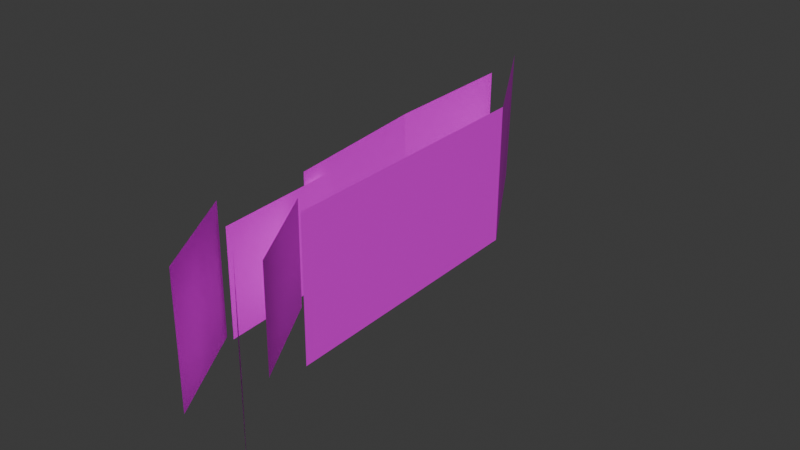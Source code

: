 # Source: 7.blend  (saved by Blender 4.0.36; exported with 4.5.12 LTS)
import bpy
from mathutils import Matrix  # noqa: F401  (used for matrix-valued properties, if any)

bpy.ops.wm.read_factory_settings(use_empty=True)
scene = bpy.context.scene
scene.name = 'Scene'

# ---- collections
col_collection = bpy.data.collections.new('Collection'); scene.collection.children.link(col_collection)

# ---- images (referenced by path relative to the original .blend; pixels are not part of the script)
import os
ASSET_DIR = os.environ.get("B2B_ASSET_DIR", "")  # directory of the original .blend (textures are referenced by path, not embedded)
HERE = os.path.dirname(os.path.abspath(__file__))  # packed textures are extracted next to this script under _unpacked/

def load_image(name, relpath, width, height, colorspace="sRGB"):
    """Load a texture the original file referenced (path relative to the .blend, or extracted next to this script)."""
    p = next((c for c in (os.path.join(HERE, relpath), os.path.join(ASSET_DIR, relpath)) if relpath and os.path.exists(c)), "")
    if p:
        img = bpy.data.images.load(p, check_existing=True)
        img.name = name
    else:  # same state as the original file: an image datablock whose file is absent (Cycles renders it pink)
        img = bpy.data.images.new(name, width, height)
        img.source = "FILE"
        img.filepath = "//" + (relpath or name)
    img.colorspace_settings.name = colorspace
    return img
img_dsc01190p_0_png_001 = load_image('DSC01190p-0.png.001', 'DSC01190p-0.png', 1024, 1024, 'sRGB')

# ---- materials (node trees are filled in below, after node groups)
mat_020 = bpy.data.materials.new('マテリアル.020')

# ---- material node trees
mat_020.use_nodes = True; mat_020.node_tree.nodes.clear()
_N = mat_020.node_tree.nodes; _L = mat_020.node_tree.links
n0 = _N.new('ShaderNodeBsdfPrincipled'); n0.name = 'プリンシプルBSDF'; n0.location = (10, 300)
n0.inputs[3].default_value = 1.45
n1 = _N.new('ShaderNodeOutputMaterial'); n1.name = 'マテリアル出力'; n1.location = (300, 300)
n1.target = 'CYCLES'
n2 = _N.new('ShaderNodeTexImage'); n2.name = '画像テクスチャ'; n2.location = (-280, 275)
n2.image = img_dsc01190p_0_png_001
n3 = _N.new('ShaderNodeOutputMaterial'); n3.name = 'Material Output'; n3.location = (0, 0)
n3.target = 'EEVEE'
n4 = _N.new('ShaderNodeMixShader'); n4.name = 'Mix Shader'; n4.location = (0, 0)
n4.label = 'Disable Shadow'
n4.hide = True
n5 = _N.new('ShaderNodeLightPath'); n5.name = 'Light Path'; n5.location = (0, 0)
n5.hide = True
n6 = _N.new('ShaderNodeBsdfTransparent'); n6.name = 'Transparent BSDF'; n6.location = (0, 0)
n6.hide = True
_L.new(n0.outputs[0], n1.inputs[0])
_L.new(n2.outputs[0], n0.inputs[0])
_L.new(n2.outputs[1], n0.inputs[4])
_L.new(n0.outputs[0], n4.inputs[1])
_L.new(n4.outputs[0], n3.inputs[0])
_L.new(n5.outputs[1], n4.inputs[0])
_L.new(n6.outputs[0], n4.inputs[2])
n1.is_active_output = True

# ---- world
world_world = bpy.data.worlds.new('World'); scene.world = world_world
world_world.use_nodes = True; world_world.node_tree.nodes.clear()
_N = world_world.node_tree.nodes; _L = world_world.node_tree.links
n0 = _N.new('ShaderNodeOutputWorld'); n0.name = 'World Output'; n0.location = (300, 300)
n1 = _N.new('ShaderNodeBackground'); n1.name = 'Background'; n1.location = (10, 300)
n1.inputs[0].default_value = (0.05088, 0.05088, 0.05088, 1.0)
_L.new(n1.outputs[0], n0.inputs[0])
n0.is_active_output = True
world_world.color = (0.05088, 0.05088, 0.05088)
world_world.use_sun_shadow = False
world_world.sun_shadow_jitter_overblur = 0.0

# ---- meshes
me_003 = bpy.data.meshes.new('平面.003')
me_003.from_pydata([(-4.149, -16.21, 0.0), (-4.029, -16.21, 11.97), (-15.33, -6.494, 0.0), (-15.21, -6.494, 11.97), (-14.95, -12.94, 0.0), (-14.83, -12.94, 13.26), (-20.68, -3.226, 0.0), (-20.56, -3.226, 13.26), (-19.92, -3.153, 0.0), (-19.8, -3.153, 11.04), (-20.68, 9.854, 0.0), (-20.56, 9.854, 11.04), (-20.94, 7.119, 0.0), (-20.82, 7.119, 12.1), (-22.92, 23.67, 0.0), (-22.8, 23.67, 12.1), (-13.42, -5.207, 0.0), (-13.3, -5.207, 11.04), (-19.16, 4.508, 0.0), (-19.04, 4.508, 11.04), (-12.22, -2.063, 0.0), (-12.1, -2.063, 14.4), (-13.18, 26.5, 0.0), (-13.06, 26.5, 14.4), (-23.66, 39.48, -0.1186), (-23.54, 39.48, 11.98), (-21.59, 40.32, -0.06844), (-21.26, 40.38, 14.33)], [], [(0, 1, 3, 2), (4, 5, 7, 6), (8, 9, 11, 10), (12, 13, 15, 14), (16, 17, 19, 18), (20, 21, 23, 22), (14, 15, 25, 24), (22, 23, 27, 26)])
_uv = me_003.uv_layers.new(name='UVマップ')
_uv.uv.foreach_set('vector', [1.0, 0.2073, 1.0, 1.0, 0.0, 1.0, 2.98e-08, 0.2073, 1.0, 0.2073, 1.0, 1.0, 0.0, 1.0, 2.98e-08, 0.2073, 1.0, 0.2073, 1.0, 1.0, 0.0, 1.0, 2.98e-08, 0.2073, 1.0, 0.2073, 1.0, 1.0, 0.0, 1.0, 2.98e-08, 0.2073, 1.0, 0.2073, 1.0, 1.0, 0.0, 1.0, 2.98e-08, 0.2073, 1.5, 0.2073, 1.5, 1.0, 0.4471, 1.0, 0.4471, 0.2073, 0.9789, 0.1254, 0.9849, 0.9889, -0.004908, 0.9889, -0.01093, 0.1254, 0.8255, 0.2733, 0.8277, 0.979, -0.02081, 0.979, -0.0208, 0.2733])
me_003.materials.append(mat_020)
me_003.update()

# ---- objects
ob_003 = bpy.data.objects.new('平面.003', me_003)

# ---- transforms, parenting, visibility, modifiers, constraints
ob_003.location = (20.5, 0.312, 0.0)
ob_003.visible_shadow = False

# ---- collection membership
col_collection.objects.link(ob_003)

# ---- scene / render settings (as saved in the file)
scene.frame_start = 1; scene.frame_end = 250; scene.frame_set(1)
scene.render.engine = 'BLENDER_EEVEE_NEXT'
scene.cycles.sampling_pattern = 'TABULATED_SOBOL'
bpy.context.view_layer.update()

# ---- added for rendering (the .blend has no active camera and no usable light): camera, sun
cam_auto = bpy.data.cameras.new('AutoCamera')
cam_auto.lens = 50.0
cam_auto.sensor_width = 36.0
cam_auto.clip_end = 1000.75
ob_auto_camera = bpy.data.objects.new('AutoCamera', cam_auto)
scene.collection.objects.link(ob_auto_camera)
ob_auto_camera.location = (63.6755, -56.0299, 52.7579)
ob_auto_camera.rotation_euler = (1.09748, -7.21219e-08, 0.694738)
scene.camera = ob_auto_camera
light_auto_sun = bpy.data.lights.new('AutoSun', 'SUN')
light_auto_sun.energy = 3.0
light_auto_sun.angle = 0.0523599
ob_auto_sun = bpy.data.objects.new('AutoSun', light_auto_sun)
scene.collection.objects.link(ob_auto_sun)
ob_auto_sun.rotation_euler = (0.872665, 0.174533, 0.523599)
bpy.context.view_layer.update()
